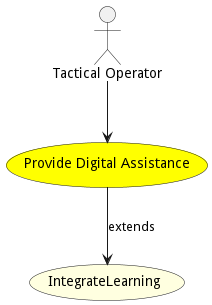

The diagram above was rendered by PlantUML. Its source (embedded in the PNG):
@startuml


usecase "Provide Digital Assistance" as ProvideDigitalAssistance #yellow

Actor "Tactical Operator" as TacticalOperator

TacticalOperator --> ProvideDigitalAssistance







usecase "IntegrateLearning" as IntegrateLearning #lightyellow

ProvideDigitalAssistance --> IntegrateLearning : extends





@enduml